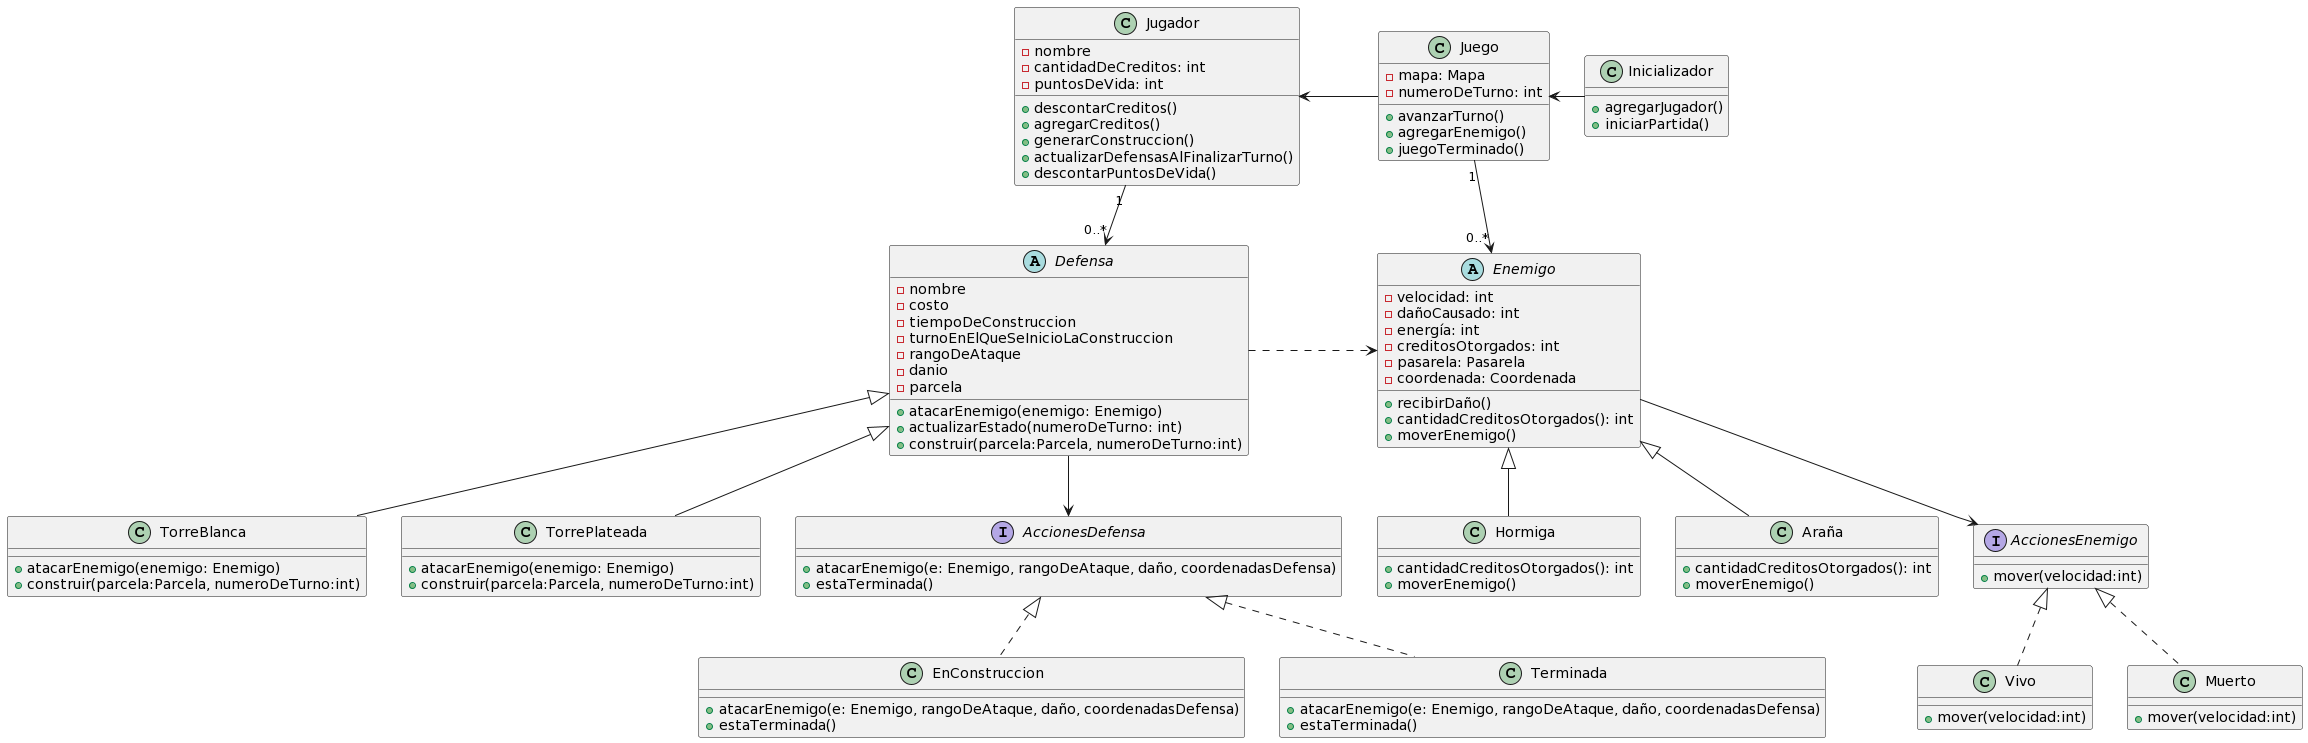

The diagram above was rendered by PlantUML. Its source (embedded in the PNG):
@startuml
abstract Enemigo {
- velocidad: int
- dañoCausado: int
- energía: int
- creditosOtorgados: int
- pasarela: Pasarela
- coordenada: Coordenada
+ recibirDaño()
+ cantidadCreditosOtorgados(): int
+ moverEnemigo()
}

class Hormiga {
+ cantidadCreditosOtorgados(): int
+ moverEnemigo()
}

class Araña {
+ cantidadCreditosOtorgados(): int
+ moverEnemigo()
}

class Juego {
- mapa: Mapa
- numeroDeTurno: int
+ avanzarTurno()
+ agregarEnemigo()
+ juegoTerminado()
}

class Inicializador {
+ agregarJugador()
+ iniciarPartida()
}

abstract Defensa {
- nombre
- costo
- tiempoDeConstruccion
- turnoEnElQueSeInicioLaConstruccion
- rangoDeAtaque
- danio
- parcela
+ atacarEnemigo(enemigo: Enemigo)
+ actualizarEstado(numeroDeTurno: int)
+ construir(parcela:Parcela, numeroDeTurno:int)
}

class TorreBlanca {
+ atacarEnemigo(enemigo: Enemigo)
+ construir(parcela:Parcela, numeroDeTurno:int)
}

class TorrePlateada {
+ atacarEnemigo(enemigo: Enemigo)
+ construir(parcela:Parcela, numeroDeTurno:int)
}

class Jugador {
- nombre
- cantidadDeCreditos: int
- puntosDeVida: int
+ descontarCreditos()
+ agregarCreditos()
+ generarConstruccion()
+ actualizarDefensasAlFinalizarTurno()
+ descontarPuntosDeVida()
}


interface AccionesDefensa {
+atacarEnemigo(e: Enemigo, rangoDeAtaque, daño, coordenadasDefensa)
+estaTerminada()
}

class EnConstruccion {
+atacarEnemigo(e: Enemigo, rangoDeAtaque, daño, coordenadasDefensa)
+estaTerminada()
}

class Terminada {
+atacarEnemigo(e: Enemigo, rangoDeAtaque, daño, coordenadasDefensa)
+estaTerminada()
}


interface AccionesEnemigo {
+ mover(velocidad:int)
}

class Vivo {
+ mover(velocidad:int)
}

class Muerto {
+ mover(velocidad:int)
}

AccionesEnemigo <|.. Vivo
AccionesEnemigo <|.. Muerto

AccionesDefensa <|.. EnConstruccion
AccionesDefensa <|.. Terminada

Defensa <|-- TorreBlanca
Defensa <|-- TorrePlateada



Enemigo <|-- Hormiga
Enemigo <|-- Araña

Juego <- Inicializador
Juego "1" --> "0..*" Enemigo
Jugador <- Juego
Jugador "1" --> "0..*" Defensa
Defensa .> Enemigo
Defensa --> AccionesDefensa
Enemigo --> AccionesEnemigo
@enduml